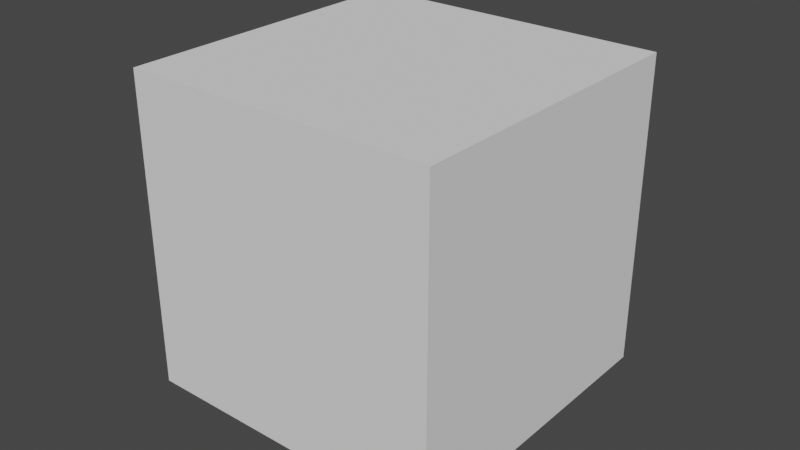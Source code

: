 # Source: cube.blend  (saved by Blender 2.80.75; exported with 4.5.12 LTS)
import bpy
from mathutils import Matrix  # noqa: F401  (used for matrix-valued properties, if any)

bpy.ops.wm.read_factory_settings(use_empty=True)
scene = bpy.context.scene
scene.name = 'Scene'

# ---- collections
col_collection = bpy.data.collections.new('Collection'); scene.collection.children.link(col_collection)

# ---- world
world_world = bpy.data.worlds.new('World'); scene.world = world_world
world_world.use_nodes = True; world_world.node_tree.nodes.clear()
_N = world_world.node_tree.nodes; _L = world_world.node_tree.links
n0 = _N.new('ShaderNodeOutputWorld'); n0.name = 'World Output'; n0.location = (300, 300)
n1 = _N.new('ShaderNodeBackground'); n1.name = 'Background'; n1.location = (10, 300)
n1.inputs[0].default_value = (0.05088, 0.05088, 0.05088, 1.0)
_L.new(n1.outputs[0], n0.inputs[0])
n0.is_active_output = True
world_world.color = (0.05088, 0.05088, 0.05088)
world_world.use_sun_shadow = False
world_world.sun_shadow_jitter_overblur = 0.0

# ---- meshes
me_backbone = bpy.data.meshes.new('Backbone')
me_backbone.from_pydata([(-1.14, 0.7312, -0.9642), (-1.137, 0.6844, -1.046), (-1.091, 0.6376, -1.113), (-1.015, 0.5909, -1.144), (-0.9352, 0.5441, -1.129), (-0.8754, 0.4973, -1.074), (-0.8553, 0.4505, -0.9948), (-0.8811, 0.4038, -0.9174), (-0.9446, 0.357, -0.8662), (-1.026, 0.3102, -0.8575), (-1.099, 0.2634, -0.894), (-1.14, 0.2167, -0.9642), (-1.137, 0.1699, -1.046), (-1.091, 0.1231, -1.113), (-1.015, 0.07635, -1.144), (-0.9351, 0.02958, -1.129), (-0.8754, -0.0172, -1.074), (-0.8553, -0.06397, -0.9947), (-0.8811, -0.1107, -0.9173), (-0.9447, -0.1575, -0.8662), (-1.026, -0.2043, -0.8575), (-1.099, -0.2511, -0.8941), (-1.14, -0.2978, -0.9643), (-1.137, -0.3446, -1.046), (-1.091, -0.3914, -1.113), (-1.015, -0.4382, -1.144), (-0.935, -0.4849, -1.129), (-0.8754, -0.5317, -1.074), (-0.8553, -0.5785, -0.9947), (-0.8812, -0.6253, -0.9173), (-0.9448, -0.672, -0.8661), (-1.026, -0.7188, -0.8575), (-1.099, -0.7656, -0.8941), (-1.14, -0.8123, -0.9644), (-1.14, -0.8495, -0.9061), (-1.14, -0.8867, -0.8478), (-1.14, -0.9239, -0.7895), (-1.139, -0.961, -0.7312), (-1.138, -1.043, -0.6844), (-1.093, -1.111, -0.6376), (-1.019, -1.144, -0.5909), (-0.9381, -1.131, -0.5441), (-0.8771, -1.077, -0.4973), (-0.8552, -0.9981, -0.4505), (-0.8792, -0.9201, -0.4038), (-0.9416, -0.8675, -0.357), (-1.023, -0.857, -0.3102), (-1.096, -0.8919, -0.2634), (-1.139, -0.9611, -0.2167), (-1.138, -1.043, -0.1699), (-1.093, -1.111, -0.1231), (-1.019, -1.144, -0.07635), (-0.938, -1.131, -0.02958), (-0.8771, -1.077, 0.0172), (-0.8552, -0.998, 0.06397), (-0.8793, -0.92, 0.1107), (-0.9417, -0.8674, 0.1575), (-1.023, -0.857, 0.2043), (-1.096, -0.8919, 0.2511), (-1.14, -0.9612, 0.2978), (-1.138, -1.043, 0.3446), (-1.093, -1.111, 0.3914), (-1.019, -1.144, 0.4382), (-0.938, -1.131, 0.4849), (-0.8771, -1.077, 0.5317), (-0.8552, -0.9979, 0.5785), (-0.8793, -0.9199, 0.6253), (-0.9418, -0.8674, 0.672), (-1.023, -0.857, 0.7188), (-1.096, -0.892, 0.7656), (-1.14, -0.9612, 0.8123), (-1.139, -0.9037, 0.8473), (-1.138, -0.8462, 0.8822), (-1.137, -0.7887, 0.9172), (-1.137, -0.7312, 0.9521), (-1.141, -0.6844, 1.034), (-1.1, -0.6376, 1.104), (-1.028, -0.5909, 1.142), (-0.9466, -0.5441, 1.135), (-0.8823, -0.4973, 1.084), (-0.8554, -0.4505, 1.007), (-0.8743, -0.4038, 0.928), (-0.9332, -0.357, 0.8715), (-1.013, -0.3102, 0.8558), (-1.089, -0.2634, 0.8859), (-1.137, -0.2167, 0.9522), (-1.141, -0.1699, 1.034), (-1.1, -0.1231, 1.105), (-1.028, -0.07635, 1.142), (-0.9466, -0.02958, 1.135), (-0.8823, 0.0172, 1.084), (-0.8554, 0.06397, 1.007), (-0.8744, 0.1107, 0.9279), (-0.9333, 0.1575, 0.8715), (-1.013, 0.2043, 0.8558), (-1.089, 0.2511, 0.8859), (-1.137, 0.2978, 0.9523), (-1.141, 0.3446, 1.034), (-1.1, 0.3914, 1.105), (-1.028, 0.4382, 1.142), (-0.9465, 0.4849, 1.135), (-0.8822, 0.5317, 1.084), (-0.8554, 0.5785, 1.007), (-0.8744, 0.6253, 0.9279), (-0.9334, 0.672, 0.8714), (-1.013, 0.7188, 0.8558), (-1.089, 0.7656, 0.886), (-1.137, 0.8123, 0.9524), (-1.135, 0.8431, 0.8971), (-1.133, 0.8739, 0.8418), (-1.131, 0.9047, 0.7865), (-1.13, 0.9355, 0.7312), (-1.144, 1.016, 0.6844), (-1.113, 1.091, 0.6376), (-1.045, 1.138, 0.5909), (-0.9638, 1.14, 0.5441), (-0.8937, 1.098, 0.4973), (-0.8574, 1.025, 0.4505), (-0.8664, 0.9442, 0.4038), (-0.9178, 0.8808, 0.357), (-0.9953, 0.8553, 0.3102), (-1.074, 0.8757, 0.2634), (-1.13, 0.9356, 0.2167), (-1.133, 0.9426, 0.1489), (-1.135, 0.9497, 0.08107), (-1.138, 0.9567, 0.01326), (-1.093, 0.8889, 0.06004), (-1.018, 0.8563, 0.1068), (-0.9375, 0.8694, 0.1536), (-0.8768, 0.9239, 0.2004), (-0.8552, 1.003, 0.2471), (-0.8796, 1.081, 0.2939), (-0.9423, 1.133, 0.3407), (-1.023, 1.143, 0.3875), (-1.097, 1.108, 0.4342), (-1.14, 1.038, 0.481), (-1.138, 0.9566, 0.5278), (-1.093, 0.8888, 0.5745), (-1.018, 0.8563, 0.6213), (-0.9374, 0.8694, 0.6681), (-0.8767, 0.924, 0.7149), (-0.8552, 1.003, 0.7616), (-0.8797, 1.081, 0.8084), (-0.9423, 1.133, 0.8552), (-0.8896, 1.133, 0.8766), (-0.8368, 1.132, 0.8979), (-0.784, 1.132, 0.9193), (-0.7312, 1.132, 0.9406), (-0.6844, 1.143, 1.021), (-0.6376, 1.109, 1.096), (-0.5909, 1.04, 1.139), (-0.5441, 0.9583, 1.139), (-0.4973, 0.89, 1.094), (-0.4505, 0.8565, 1.02), (-0.4038, 0.8687, 0.939), (-0.357, 0.9225, 0.8777), (-0.3102, 1.001, 0.8552), (-0.2634, 1.079, 0.8787), (-0.2167, 1.132, 0.9407), (-0.1489, 1.135, 0.9479), (-0.08107, 1.137, 0.955), (-0.01326, 1.14, 0.9621), (-0.06004, 1.097, 0.8926), (-0.1068, 1.024, 0.8571), (-0.1536, 0.9426, 0.867), (-0.2004, 0.8798, 0.9192), (-0.2471, 0.8552, 0.997), (-0.2939, 0.8766, 1.076), (-0.3407, 0.9371, 1.13), (-0.3875, 1.018, 1.144), (-0.4342, 1.093, 1.111), (-0.481, 1.138, 1.044), (-0.5278, 1.14, 0.9621), (-0.5745, 1.097, 0.8925), (-0.6213, 1.024, 0.8571), (-0.6681, 0.9425, 0.8671), (-0.7149, 0.8798, 0.9192), (-0.7616, 0.8552, 0.9971), (-0.8084, 0.8766, 1.076), (-0.8552, 0.9372, 1.13), (-0.8729, 0.875, 1.129), (-0.8906, 0.8128, 1.128), (-0.9084, 0.7506, 1.126), (-0.9261, 0.6883, 1.125), (-1.005, 0.6416, 1.145), (-1.083, 0.5948, 1.119), (-1.134, 0.548, 1.055), (-1.143, 0.5012, 0.9743), (-1.106, 0.4545, 0.9013), (-1.036, 0.4077, 0.8597), (-0.9542, 0.3609, 0.8626), (-0.8872, 0.3142, 0.9092), (-0.856, 0.2674, 0.9846), (-0.8705, 0.2206, 1.065), (-0.9261, 0.1738, 1.125), (-1.005, 0.1271, 1.145), (-1.083, 0.08028, 1.119), (-1.134, 0.03351, 1.055), (-1.142, -0.01326, 0.9742), (-1.106, -0.06004, 0.9013), (-1.036, -0.1068, 0.8597), (-0.9542, -0.1536, 0.8626), (-0.8872, -0.2004, 0.9092), (-0.856, -0.2471, 0.9846), (-0.8706, -0.2939, 1.065), (-0.9262, -0.3407, 1.125), (-1.005, -0.3875, 1.145), (-1.083, -0.4342, 1.119), (-1.134, -0.481, 1.055), (-1.142, -0.5278, 0.9741), (-1.106, -0.5745, 0.9012), (-1.036, -0.6213, 0.8596), (-0.9541, -0.6681, 0.8627), (-0.8871, -0.7149, 0.9093), (-0.856, -0.7616, 0.9847), (-0.8706, -0.8084, 1.065), (-0.9263, -0.8552, 1.125), (-0.8775, -0.8773, 1.127), (-0.8287, -0.8995, 1.129), (-0.78, -0.9217, 1.131), (-0.7312, -0.9438, 1.133), (-0.6844, -1.025, 1.143), (-0.6376, -1.098, 1.107), (-0.5909, -1.14, 1.037), (-0.5441, -1.138, 0.955), (-0.4973, -1.091, 0.8877), (-0.4505, -1.016, 0.8561), (-0.4038, -0.9359, 0.8702), (-0.357, -0.8759, 0.9254), (-0.3102, -0.8553, 1.004), (-0.2634, -0.8806, 1.082), (-0.2167, -0.9439, 1.133), (-0.1489, -0.9511, 1.136), (-0.08107, -0.9583, 1.138), (-0.01326, -0.9655, 1.141), (-0.06004, -0.8949, 1.1), (-0.1068, -0.8577, 1.027), (-0.1536, -0.8657, 0.9458), (-0.2004, -0.9163, 0.8818), (-0.2471, -0.9935, 0.8553), (-0.2939, -1.073, 0.8748), (-0.3407, -1.129, 0.934), (-0.3875, -1.144, 1.014), (-0.4342, -1.114, 1.09), (-0.481, -1.047, 1.137), (-0.5278, -0.9654, 1.141), (-0.5745, -0.8949, 1.1), (-0.6213, -0.8577, 1.027), (-0.6681, -0.8657, 0.9457), (-0.7149, -0.9164, 0.8818), (-0.7616, -0.9936, 0.8553), (-0.8084, -1.073, 0.8748), (-0.8552, -1.129, 0.9341), (-0.8709, -1.127, 0.8727), (-0.8867, -1.124, 0.8112), (-0.9025, -1.122, 0.7498), (-0.9182, -1.12, 0.6883), (-0.9958, -1.145, 0.6416), (-1.075, -1.124, 0.5948), (-1.13, -1.064, 0.548), (-1.144, -0.9835, 0.5012), (-1.112, -0.9083, 0.4545), (-1.045, -0.8623, 0.4077), (-0.9632, -0.8599, 0.3609), (-0.8933, -0.9021, 0.3142), (-0.8573, -0.9753, 0.2674), (-0.8666, -1.056, 0.2206), (-0.9183, -1.12, 0.1738), (-0.9959, -1.145, 0.1271), (-1.075, -1.124, 0.08028), (-1.13, -1.064, 0.03351), (-1.144, -0.9834, -0.01326), (-1.112, -0.9083, -0.06004), (-1.045, -0.8622, -0.1068), (-0.9631, -0.86, -0.1536), (-0.8932, -0.9021, -0.2004), (-0.8573, -0.9754, -0.2471), (-0.8666, -1.056, -0.2939), (-0.9184, -1.12, -0.3407), (-0.996, -1.145, -0.3875), (-1.075, -1.124, -0.4342), (-1.13, -1.064, -0.481), (-1.144, -0.9834, -0.5278), (-1.112, -0.9082, -0.5745), (-1.045, -0.8622, -0.6213), (-0.963, -0.86, -0.6681), (-0.8932, -0.9022, -0.7149), (-0.8573, -0.9755, -0.7616), (-0.8667, -1.057, -0.8084), (-0.9184, -1.12, -0.8552), (-0.8716, -1.123, -0.8773), (-0.8248, -1.127, -0.8995), (-0.778, -1.13, -0.9217), (-0.7312, -1.133, -0.9438), (-0.6844, -1.143, -1.025), (-0.6376, -1.107, -1.098), (-0.5909, -1.037, -1.14), (-0.5441, -0.955, -1.138), (-0.4973, -0.8877, -1.091), (-0.4505, -0.8561, -1.016), (-0.4038, -0.8702, -0.9359), (-0.357, -0.9254, -0.8759), (-0.3102, -1.004, -0.8553), (-0.2634, -1.082, -0.8806), (-0.2167, -1.133, -0.9439), (-0.1699, -1.143, -1.025), (-0.1231, -1.106, -1.098), (-0.07635, -1.037, -1.14), (-0.02958, -0.955, -1.138), (0.0172, -0.8877, -1.091), (0.06397, -0.8561, -1.016), (0.1107, -0.8702, -0.9358), (0.1575, -0.9255, -0.8758), (0.2043, -1.004, -0.8553), (0.2511, -1.082, -0.8807), (0.2978, -1.134, -0.9439), (0.3446, -1.143, -1.025), (0.3914, -1.106, -1.098), (0.4382, -1.036, -1.14), (0.4849, -0.9549, -1.138), (0.5317, -0.8877, -1.091), (0.5785, -0.8561, -1.016), (0.6253, -0.8702, -0.9358), (0.672, -0.9256, -0.8758), (0.7188, -1.005, -0.8553), (0.7656, -1.082, -0.8807), (0.8123, -1.134, -0.944), (0.8414, -1.132, -0.8908), (0.8705, -1.13, -0.8376), (0.8996, -1.128, -0.7844), (0.9287, -1.126, -0.7312), (1.008, -1.145, -0.6844), (1.085, -1.117, -0.6376), (1.135, -1.053, -0.5909), (1.142, -0.9713, -0.5441), (1.104, -0.8991, -0.4973), (1.033, -0.859, -0.4505), (0.9514, -0.8636, -0.4038), (0.8854, -0.9115, -0.357), (0.8557, -0.9875, -0.3102), (0.8719, -1.068, -0.2634), (0.9287, -1.126, -0.2167), (1.008, -1.145, -0.1699), (1.085, -1.117, -0.1231), (1.135, -1.053, -0.07635), (1.142, -0.9713, -0.02958), (1.104, -0.8991, 0.0172), (1.033, -0.859, 0.06397), (0.9513, -0.8636, 0.1107), (0.8853, -0.9116, 0.1575), (0.8557, -0.9876, 0.2043), (0.8719, -1.068, 0.2511), (0.9288, -1.126, 0.2978), (1.008, -1.145, 0.3446), (1.085, -1.117, 0.3914), (1.135, -1.053, 0.4382), (1.142, -0.9712, 0.4849), (1.104, -0.899, 0.5317), (1.033, -0.8589, 0.5785), (0.9513, -0.8636, 0.6253), (0.8853, -0.9116, 0.672), (0.8557, -0.9877, 0.7188), (0.872, -1.068, 0.7656), (0.9289, -1.126, 0.8123), (0.8687, -1.127, 0.8427), (0.8086, -1.127, 0.8731), (0.7485, -1.128, 0.9035), (0.6883, -1.129, 0.9339), (0.6416, -1.144, 1.014), (0.5948, -1.114, 1.09), (0.548, -1.047, 1.137), (0.5012, -0.9656, 1.141), (0.4545, -0.895, 1.1), (0.4077, -0.8577, 1.027), (0.3609, -0.8657, 0.9459), (0.3142, -0.9163, 0.8818), (0.2674, -0.9935, 0.8553), (0.2206, -1.073, 0.8748), (0.1738, -1.129, 0.934), (0.1271, -1.144, 1.014), (0.05926, -1.143, 1.022), (-0.008547, -1.141, 1.029), (-0.07635, -1.14, 1.037), (-0.02958, -1.138, 0.955), (0.0172, -1.091, 0.8877), (0.06397, -1.016, 0.8561), (0.1107, -0.9358, 0.8702), (0.1575, -0.8758, 0.9255), (0.2043, -0.8553, 1.004), (0.2511, -0.8807, 1.082), (0.2978, -0.944, 1.134), (0.3446, -1.025, 1.143), (0.3914, -1.098, 1.106), (0.4382, -1.14, 1.036), (0.4849, -1.138, 0.9549), (0.5317, -1.091, 0.8876), (0.5785, -1.016, 0.8561), (0.6253, -0.9357, 0.8702), (0.672, -0.8758, 0.9256), (0.7188, -0.8553, 1.005), (0.7656, -0.8807, 1.082), (0.8123, -0.944, 1.134), (0.8505, -0.8908, 1.135), (0.8886, -0.8376, 1.137), (0.9267, -0.7844, 1.139), (0.9649, -0.7312, 1.14), (1.046, -0.6844, 1.137), (1.113, -0.6376, 1.09), (1.144, -0.5909, 1.015), (1.129, -0.5441, 0.9345), (1.073, -0.4973, 0.8751), (0.9941, -0.4505, 0.8553), (0.9168, -0.4038, 0.8815), (0.8659, -0.357, 0.9453), (0.8576, -0.3102, 1.026), (0.8945, -0.2634, 1.099), (0.9649, -0.2167, 1.141), (0.9724, -0.1489, 1.142), (0.9799, -0.08107, 1.143), (0.9874, -0.01326, 1.144), (0.9114, -0.06004, 1.115), (0.8635, -0.1068, 1.048), (0.859, -0.1536, 0.9669), (0.8993, -0.2004, 0.896), (0.9715, -0.2471, 0.858), (1.053, -0.2939, 0.8652), (1.117, -0.3407, 0.9151), (1.145, -0.3875, 0.992), (1.126, -0.4342, 1.071), (1.067, -0.481, 1.128), (0.9873, -0.5278, 1.144), (0.9113, -0.5745, 1.114), (0.8635, -0.6213, 1.048), (0.859, -0.6681, 0.9669), (0.8993, -0.7149, 0.8959), (0.9716, -0.7616, 0.858), (1.053, -0.8084, 0.8652), (1.117, -0.8552, 0.9152), (1.122, -0.8787, 0.8585), (1.127, -0.9023, 0.8018), (1.131, -0.9258, 0.745), (1.136, -0.9493, 0.6883), (1.142, -1.031, 0.6416), (1.102, -1.102, 0.5948), (1.031, -1.141, 0.548), (0.9494, -1.136, 0.5012), (0.8841, -1.087, 0.4545), (0.8556, -1.01, 0.4077), (0.8729, -0.9306, 0.3609), (0.9306, -0.8729, 0.3142), (1.01, -0.8556, 0.2674), (1.087, -0.8841, 0.2206), (1.136, -0.9494, 0.1738), (1.142, -1.031, 0.1271), (1.102, -1.102, 0.08028), (1.031, -1.142, 0.03351), (0.9494, -1.136, -0.01326), (0.884, -1.087, -0.06004), (0.8556, -1.01, -0.1068), (0.8729, -0.9306, -0.1536), (0.9306, -0.8729, -0.2004), (1.01, -0.8556, -0.2471), (1.087, -0.8841, -0.2939), (1.136, -0.9495, -0.3407), (1.141, -1.031, -0.3875), (1.102, -1.102, -0.4342), (1.031, -1.142, -0.481), (0.9493, -1.136, -0.5278), (0.884, -1.087, -0.5745), (0.8555, -1.01, -0.6213), (0.873, -0.9305, -0.6681), (0.9307, -0.8728, -0.7149), (1.01, -0.8556, -0.7616), (1.087, -0.8842, -0.8084), (1.136, -0.9495, -0.8552), (1.135, -0.8949, -0.8769), (1.134, -0.8404, -0.8985), (1.133, -0.7858, -0.9202), (1.133, -0.7312, -0.9419), (1.143, -0.6844, -1.023), (1.108, -0.6376, -1.097), (1.039, -0.5909, -1.14), (0.9571, -0.5441, -1.138), (0.8891, -0.4973, -1.093), (0.8564, -0.4505, -1.018), (0.8692, -0.4038, -0.9378), (0.9236, -0.357, -0.877), (1.002, -0.3102, -0.8552), (1.08, -0.2634, -0.8794), (1.133, -0.2167, -0.9419), (1.143, -0.1699, -1.023), (1.108, -0.1231, -1.097), (1.039, -0.07635, -1.14), (0.957, -0.02958, -1.138), (0.889, 0.0172, -1.093), (0.8563, 0.06397, -1.018), (0.8693, 0.1107, -0.9377), (0.9237, 0.1575, -0.8769), (1.002, 0.2043, -0.8552), (1.08, 0.2511, -0.8795), (1.133, 0.2978, -0.942), (1.143, 0.3446, -1.023), (1.108, 0.3914, -1.097), (1.038, 0.4382, -1.14), (0.9569, 0.4849, -1.138), (0.889, 0.5317, -1.093), (0.8563, 0.5785, -1.018), (0.8693, 0.6253, -0.9376), (0.9238, 0.672, -0.8769), (1.002, 0.7188, -0.8552), (1.08, 0.7656, -0.8795), (1.133, 0.8123, -0.9421), (1.129, 0.8386, -0.8894), (1.126, 0.8649, -0.8366), (1.122, 0.8912, -0.7839), (1.119, 0.9174, -0.7312), (1.145, 0.9949, -0.6844), (1.125, 1.074, -0.6376), (1.065, 1.13, -0.5909), (0.9845, 1.144, -0.5441), (0.9091, 1.113, -0.4973), (0.8626, 1.046, -0.4505), (0.8597, 0.9641, -0.4038), (0.9014, 0.8939, -0.357), (0.9744, 0.8575, -0.3102), (1.056, 0.8662, -0.2634), (1.119, 0.9175, -0.2167), (1.145, 0.995, -0.1699), (1.124, 1.074, -0.1231), (1.065, 1.13, -0.07635), (0.9844, 1.144, -0.02958), (0.909, 1.113, 0.0172), (0.8625, 1.046, 0.06397), (0.8597, 0.964, 0.1107), (0.9014, 0.8939, 0.1575), (0.9745, 0.8575, 0.2043), (1.056, 0.8663, 0.2511), (1.119, 0.9176, 0.2978), (1.145, 0.995, 0.3446), (1.124, 1.074, 0.3914), (1.065, 1.13, 0.4382), (0.9843, 1.144, 0.4849), (0.909, 1.113, 0.5317), (0.8625, 1.046, 0.5785), (0.8597, 0.964, 0.6253), (0.9015, 0.8938, 0.672), (0.9745, 0.8574, 0.7188), (1.056, 0.8663, 0.7656), (1.119, 0.9176, 0.8123), (1.119, 0.8603, 0.838), (1.118, 0.803, 0.8637), (1.118, 0.7457, 0.8893), (1.117, 0.6883, 0.915), (1.145, 0.6416, 0.9919), (1.126, 0.5948, 1.071), (1.067, 0.548, 1.128), (0.9874, 0.5012, 1.144), (0.9114, 0.4545, 1.115), (0.8635, 0.4077, 1.049), (0.859, 0.3609, 0.967), (0.8992, 0.3142, 0.896), (0.9714, 0.2674, 0.858), (1.053, 0.2206, 0.8651), (1.117, 0.1738, 0.915), (1.145, 0.1271, 0.9919), (1.144, 0.05926, 0.9995), (1.144, -0.008547, 1.007), (1.144, -0.07635, 1.015), (1.129, -0.02958, 0.9345), (1.073, 0.0172, 0.875), (0.994, 0.06397, 0.8553), (0.9167, 0.1107, 0.8815), (0.8659, 0.1575, 0.9453), (0.8576, 0.2043, 1.027), (0.8946, 0.2511, 1.099), (0.965, 0.2978, 1.141), (1.047, 0.3446, 1.137), (1.113, 0.3914, 1.09), (1.144, 0.4382, 1.015), (1.129, 0.4849, 0.9344), (1.073, 0.5317, 0.875), (0.9939, 0.5785, 0.8553), (0.9167, 0.6253, 0.8816), (0.8659, 0.672, 0.9454), (0.8577, 0.7188, 1.027), (0.8946, 0.7656, 1.099), (0.9651, 0.8123, 1.141), (0.9097, 0.8373, 1.139), (0.8544, 0.8622, 1.136), (0.799, 0.8871, 1.134), (0.7437, 0.9121, 1.132), (0.6883, 0.937, 1.13), (0.6416, 1.017, 1.144), (0.5948, 1.092, 1.111), (0.548, 1.138, 1.044), (0.5012, 1.14, 0.9622), (0.4545, 1.097, 0.8926), (0.4077, 1.024, 0.8571), (0.3609, 0.9427, 0.867), (0.3142, 0.8799, 0.9191), (0.2674, 0.8552, 0.9969), (0.2206, 0.8765, 1.076), (0.1738, 0.9371, 1.13), (0.1271, 1.018, 1.144), (0.05926, 1.025, 1.142), (-0.008547, 1.032, 1.141), (-0.07635, 1.04, 1.139), (-0.02958, 0.9583, 1.139), (0.0172, 0.8899, 1.094), (0.06397, 0.8565, 1.02), (0.1107, 0.8687, 0.9389), (0.1575, 0.9226, 0.8776), (0.2043, 1.001, 0.8552), (0.2511, 1.079, 0.8787), (0.2978, 1.132, 0.9408), (0.3446, 1.143, 1.022), (0.3914, 1.109, 1.096), (0.4382, 1.04, 1.139), (0.4849, 0.9582, 1.139), (0.5317, 0.8899, 1.094), (0.5785, 0.8565, 1.02), (0.6253, 0.8687, 0.9389), (0.672, 0.9226, 0.8776), (0.7188, 1.001, 0.8552), (0.7656, 1.079, 0.8788), (0.8123, 1.132, 0.9409), (0.8423, 1.134, 0.8904), (0.8722, 1.135, 0.8398), (0.9021, 1.137, 0.7893), (0.932, 1.138, 0.7388), (0.962, 1.14, 0.6883), (1.044, 1.138, 0.6416), (1.111, 1.093, 0.5948), (1.144, 1.018, 0.548), (1.131, 0.9372, 0.5012), (1.076, 0.8766, 0.4545), (0.9971, 0.8552, 0.4077), (0.9193, 0.8798, 0.3609), (0.8671, 0.9425, 0.3142), (0.8571, 1.023, 0.2674), (0.8925, 1.097, 0.2206), (0.962, 1.14, 0.1738), (1.044, 1.138, 0.1271), (1.111, 1.093, 0.08028), (1.144, 1.018, 0.03351), (1.13, 0.9372, -0.01326), (1.076, 0.8766, -0.06004), (0.997, 0.8552, -0.1068), (0.9192, 0.8798, -0.1536), (0.8671, 0.9426, -0.2004), (0.8571, 1.024, -0.2471), (0.8925, 1.097, -0.2939), (0.9621, 1.14, -0.3407), (1.044, 1.138, -0.3875), (1.111, 1.093, -0.4342), (1.144, 1.018, -0.481), (1.13, 0.9371, -0.5278), (1.076, 0.8766, -0.5745), (0.9969, 0.8552, -0.6213), (0.9192, 0.8799, -0.6681), (0.867, 0.9426, -0.7149), (0.8571, 1.024, -0.7616), (0.8926, 1.097, -0.8084), (0.9622, 1.14, -0.8552), (0.9044, 1.135, -0.8713), (0.8467, 1.13, -0.8874), (0.7889, 1.125, -0.9035), (0.7312, 1.12, -0.9197), (0.6844, 1.145, -0.9976), (0.6376, 1.123, -1.076), (0.5909, 1.062, -1.131), (0.5441, 0.9818, -1.144), (0.4973, 0.907, -1.111), (0.4505, 0.8617, -1.043), (0.4038, 0.8604, -0.9615), (0.357, 0.9034, -0.8921), (0.3102, 0.977, -0.857), (0.2634, 1.058, -0.8673), (0.2167, 1.121, -0.9197), (0.1489, 1.124, -0.9264), (0.08107, 1.128, -0.933), (0.01326, 1.132, -0.9396), (0.06004, 1.078, -0.878), (0.1068, 0.9997, -0.8552), (0.1536, 0.9215, -0.8783), (0.2004, 0.8682, -0.9401), (0.2471, 0.8567, -1.021), (0.2939, 0.8908, -1.095), (0.3407, 0.9595, -1.139), (0.3875, 1.041, -1.139), (0.4342, 1.11, -1.095), (0.481, 1.143, -1.02), (0.5278, 1.132, -0.9395), (0.5745, 1.078, -0.878), (0.6213, 0.9996, -0.8552), (0.6681, 0.9214, -0.8784), (0.7149, 0.8681, -0.9402), (0.7616, 0.8567, -1.021), (0.8084, 0.8908, -1.095), (0.8552, 0.9596, -1.139), (0.8753, 0.8918, -1.137), (0.8955, 0.824, -1.134), (0.9156, 0.7561, -1.132), (0.9358, 0.6883, -1.13), (1.016, 0.6416, -1.144), (1.091, 0.5948, -1.112), (1.138, 0.548, -1.045), (1.14, 0.5012, -0.9635), (1.098, 0.4545, -0.8935), (1.025, 0.4077, -0.8574), (0.9439, 0.3609, -0.8665), (0.8806, 0.3142, -0.918), (0.8553, 0.2674, -0.9956), (0.8758, 0.2206, -1.075), (0.9359, 0.1738, -1.13), (1.016, 0.1271, -1.144), (1.091, 0.08028, -1.112), (1.138, 0.03351, -1.045), (1.14, -0.01326, -0.9634), (1.098, -0.06004, -0.8935), (1.025, -0.1068, -0.8573), (0.9438, -0.1536, -0.8665), (0.8806, -0.2004, -0.9181), (0.8553, -0.2471, -0.9956), (0.8759, -0.2939, -1.075), (0.9359, -0.3407, -1.13), (1.016, -0.3875, -1.144), (1.092, -0.4342, -1.112), (1.138, -0.481, -1.045), (1.14, -0.5278, -0.9634), (1.098, -0.5745, -0.8934), (1.025, -0.6213, -0.8573), (0.9438, -0.6681, -0.8665), (0.8805, -0.7149, -0.9181), (0.8552, -0.7616, -0.9957), (0.8759, -0.8084, -1.075), (0.936, -0.8552, -1.13), (0.8741, -0.8749, -1.13), (0.8122, -0.8945, -1.129), (0.7503, -0.9142, -1.129), (0.6883, -0.9339, -1.129), (0.6416, -1.014, -1.144), (0.5948, -1.09, -1.114), (0.548, -1.137, -1.047), (0.5012, -1.141, -0.9655), (0.4545, -1.1, -0.895), (0.4077, -1.027, -0.8577), (0.3609, -0.9459, -0.8657), (0.3142, -0.8818, -0.9163), (0.2674, -0.8553, -0.9935), (0.2206, -0.8748, -1.073), (0.1738, -0.934, -1.129), (0.1271, -1.014, -1.144), (0.08028, -1.09, -1.114), (0.03351, -1.137, -1.047), (-0.01326, -1.141, -0.9655), (-0.06004, -1.1, -0.8949), (-0.1068, -1.027, -0.8577), (-0.1536, -0.9458, -0.8657), (-0.2004, -0.8818, -0.9163), (-0.2471, -0.8553, -0.9935), (-0.2939, -0.8748, -1.073), (-0.3407, -0.934, -1.129), (-0.3875, -1.014, -1.144), (-0.4342, -1.09, -1.114), (-0.481, -1.137, -1.047), (-0.5278, -1.141, -0.9654), (-0.5745, -1.1, -0.8949), (-0.6213, -1.027, -0.8577), (-0.6681, -0.9457, -0.8657), (-0.7149, -0.8817, -0.9164), (-0.7616, -0.8553, -0.9936), (-0.8084, -0.8748, -1.073), (-0.8552, -0.9341, -1.129), (-0.8703, -0.8727, -1.126), (-0.8854, -0.8112, -1.123), (-0.9005, -0.7498, -1.12), (-0.9156, -0.6883, -1.118), (-0.9926, -0.6416, -1.145), (-1.072, -0.5948, -1.126), (-1.128, -0.548, -1.067), (-1.144, -0.5012, -0.9867), (-1.114, -0.4545, -0.9109), (-1.048, -0.4077, -0.8633), (-0.9663, -0.3609, -0.8592), (-0.8955, -0.3142, -0.8997), (-0.8579, -0.2674, -0.9721), (-0.8654, -0.2206, -1.053), (-0.9156, -0.1738, -1.118), (-0.9927, -0.1271, -1.145), (-1.072, -0.08028, -1.126), (-1.129, -0.03351, -1.067), (-1.144, 0.01326, -0.9867), (-1.114, 0.06004, -0.9108), (-1.048, 0.1068, -0.8633), (-0.9663, 0.1536, -0.8592), (-0.8955, 0.2004, -0.8998), (-0.8579, 0.2471, -0.9722), (-0.8654, 0.2939, -1.053), (-0.9157, 0.3407, -1.118), (-0.9927, 0.3875, -1.145), (-1.072, 0.4342, -1.126), (-1.129, 0.481, -1.067), (-1.144, 0.5278, -0.9866), (-1.114, 0.5745, -0.9108), (-1.048, 0.6213, -0.8633), (-0.9662, 0.6681, -0.8592), (-0.8954, 0.7149, -0.8998), (-0.8579, 0.7616, -0.9723), (-0.8654, 0.8084, -1.054), (-0.9158, 0.8552, -1.118), (-0.8589, 0.8812, -1.123), (-0.802, 0.9073, -1.128), (-0.7452, 0.9333, -1.134), (-0.6883, 0.9594, -1.139), (-0.6416, 1.041, -1.139), (-0.5948, 1.11, -1.095), (-0.548, 1.143, -1.02), (-0.5012, 1.132, -0.9397), (-0.4545, 1.078, -0.8781), (-0.4077, 0.9998, -0.8552), (-0.3609, 0.9215, -0.8783), (-0.3142, 0.8682, -0.94), (-0.2674, 0.8567, -1.021), (-0.2206, 0.8907, -1.095), (-0.1738, 0.9594, -1.139), (-0.1271, 1.041, -1.139), (-0.05926, 1.048, -1.136), (0.008547, 1.055, -1.133), (0.07635, 1.062, -1.131), (0.02958, 0.9817, -1.144), (-0.0172, 0.9069, -1.111), (-0.06397, 0.8617, -1.043), (-0.1107, 0.8604, -0.9614), (-0.1575, 0.9034, -0.8921), (-0.2043, 0.9771, -0.857), (-0.2511, 1.058, -0.8673), (-0.2978, 1.121, -0.9198), (-0.3446, 1.145, -0.9977), (-0.3914, 1.123, -1.076), (-0.4382, 1.062, -1.131), (-0.4849, 0.9816, -1.144), (-0.5317, 0.9069, -1.111), (-0.5785, 0.8617, -1.043), (-0.6253, 0.8604, -0.9613), (-0.672, 0.9035, -0.892), (-0.7188, 0.9772, -0.857), (-0.7656, 1.058, -0.8674), (-0.8123, 1.121, -0.9199), (-0.8448, 1.124, -0.862), (-0.8772, 1.127, -0.8041), (-0.9097, 1.13, -0.7462), (-0.9421, 1.133, -0.6883), (-1.023, 1.143, -0.6416), (-1.097, 1.108, -0.5948), (-1.14, 1.038, -0.548), (-1.138, 0.9568, -0.5012), (-1.093, 0.8889, -0.4545), (-1.018, 0.8563, -0.4077), (-0.9375, 0.8694, -0.3609), (-0.8768, 0.9239, -0.3142), (-0.8552, 1.003, -0.2674), (-0.8796, 1.08, -0.2206), (-0.9422, 1.133, -0.1738), (-1.023, 1.143, -0.1271), (-1.031, 1.141, -0.05926), (-1.038, 1.139, 0.008547), (-1.045, 1.138, 0.07635), (-0.9637, 1.14, 0.02958), (-0.8937, 1.098, -0.0172), (-0.8574, 1.025, -0.06397), (-0.8664, 0.9441, -0.1107), (-0.9178, 0.8808, -0.1575), (-0.9954, 0.8553, -0.2043), (-1.074, 0.8757, -0.2511), (-1.13, 0.9357, -0.2978), (-1.144, 1.016, -0.3446), (-1.112, 1.091, -0.3914), (-1.045, 1.138, -0.4382), (-0.9636, 1.14, -0.4849), (-0.8936, 1.098, -0.5317), (-0.8574, 1.025, -0.5785), (-0.8664, 0.944, -0.6253), (-0.9179, 0.8807, -0.672), (-0.9954, 0.8553, -0.7188), (-1.074, 0.8758, -0.7656), (-1.13, 0.9357, -0.8123)], [(0, 1), (1, 2), (2, 3), (3, 4), (4, 5), (5, 6), (6, 7), (7, 8), (8, 9), (9, 10), (10, 11), (11, 12), (12, 13), (13, 14), (14, 15), (15, 16), (16, 17), (17, 18), (18, 19), (19, 20), (20, 21), (21, 22), (22, 23), (23, 24), (24, 25), (25, 26), (26, 27), (27, 28), (28, 29), (29, 30), (30, 31), (31, 32), (32, 33), (33, 34), (34, 35), (35, 36), (36, 37), (37, 38), (38, 39), (39, 40), (40, 41), (41, 42), (42, 43), (43, 44), (44, 45), (45, 46), (46, 47), (47, 48), (48, 49), (49, 50), (50, 51), (51, 52), (52, 53), (53, 54), (54, 55), (55, 56), (56, 57), (57, 58), (58, 59), (59, 60), (60, 61), (61, 62), (62, 63), (63, 64), (64, 65), (65, 66), (66, 67), (67, 68), (68, 69), (69, 70), (70, 71), (71, 72), (72, 73), (73, 74), (74, 75), (75, 76), (76, 77), (77, 78), (78, 79), (79, 80), (80, 81), (81, 82), (82, 83), (83, 84), (84, 85), (85, 86), (86, 87), (87, 88), (88, 89), (89, 90), (90, 91), (91, 92), (92, 93), (93, 94), (94, 95), (95, 96), (96, 97), (97, 98), (98, 99), (99, 100), (100, 101), (101, 102), (102, 103), (103, 104), (104, 105), (105, 106), (106, 107), (107, 108), (108, 109), (109, 110), (110, 111), (111, 112), (112, 113), (113, 114), (114, 115), (115, 116), (116, 117), (117, 118), (118, 119), (119, 120), (120, 121), (121, 122), (122, 123), (123, 124), (124, 125), (125, 126), (126, 127), (127, 128), (128, 129), (129, 130), (130, 131), (131, 132), (132, 133), (133, 134), (134, 135), (135, 136), (136, 137), (137, 138), (138, 139), (139, 140), (140, 141), (141, 142), (142, 143), (143, 144), (144, 145), (145, 146), (146, 147), (147, 148), (148, 149), (149, 150), (150, 151), (151, 152), (152, 153), (153, 154), (154, 155), (155, 156), (156, 157), (157, 158), (158, 159), (159, 160), (160, 161), (161, 162), (162, 163), (163, 164), (164, 165), (165, 166), (166, 167), (167, 168), (168, 169), (169, 170), (170, 171), (171, 172), (172, 173), (173, 174), (174, 175), (175, 176), (176, 177), (177, 178), (178, 179), (179, 180), (180, 181), (181, 182), (182, 183), (183, 184), (184, 185), (185, 186), (186, 187), (187, 188), (188, 189), (189, 190), (190, 191), (191, 192), (192, 193), (193, 194), (194, 195), (195, 196), (196, 197), (197, 198), (198, 199), (199, 200), (200, 201), (201, 202), (202, 203), (203, 204), (204, 205), (205, 206), (206, 207), (207, 208), (208, 209), (209, 210), (210, 211), (211, 212), (212, 213), (213, 214), (214, 215), (215, 216), (216, 217), (217, 218), (218, 219), (219, 220), (220, 221), (221, 222), (222, 223), (223, 224), (224, 225), (225, 226), (226, 227), (227, 228), (228, 229), (229, 230), (230, 231), (231, 232), (232, 233), (233, 234), (234, 235), (235, 236), (236, 237), (237, 238), (238, 239), (239, 240), (240, 241), (241, 242), (242, 243), (243, 244), (244, 245), (245, 246), (246, 247), (247, 248), (248, 249), (249, 250), (250, 251), (251, 252), (252, 253), (253, 254), (254, 255), (255, 256), (256, 257), (257, 258), (258, 259), (259, 260), (260, 261), (261, 262), (262, 263), (263, 264), (264, 265), (265, 266), (266, 267), (267, 268), (268, 269), (269, 270), (270, 271), (271, 272), (272, 273), (273, 274), (274, 275), (275, 276), (276, 277), (277, 278), (278, 279), (279, 280), (280, 281), (281, 282), (282, 283), (283, 284), (284, 285), (285, 286), (286, 287), (287, 288), (288, 289), (289, 290), (290, 291), (291, 292), (292, 293), (293, 294), (294, 295), (295, 296), (296, 297), (297, 298), (298, 299), (299, 300), (300, 301), (301, 302), (302, 303), (303, 304), (304, 305), (305, 306), (306, 307), (307, 308), (308, 309), (309, 310), (310, 311), (311, 312), (312, 313), (313, 314), (314, 315), (315, 316), (316, 317), (317, 318), (318, 319), (319, 320), (320, 321), (321, 322), (322, 323), (323, 324), (324, 325), (325, 326), (326, 327), (327, 328), (328, 329), (329, 330), (330, 331), (331, 332), (332, 333), (333, 334), (334, 335), (335, 336), (336, 337), (337, 338), (338, 339), (339, 340), (340, 341), (341, 342), (342, 343), (343, 344), (344, 345), (345, 346), (346, 347), (347, 348), (348, 349), (349, 350), (350, 351), (351, 352), (352, 353), (353, 354), (354, 355), (355, 356), (356, 357), (357, 358), (358, 359), (359, 360), (360, 361), (361, 362), (362, 363), (363, 364), (364, 365), (365, 366), (366, 367), (367, 368), (368, 369), (369, 370), (370, 371), (371, 372), (372, 373), (373, 374), (374, 375), (375, 376), (376, 377), (377, 378), (378, 379), (379, 380), (380, 381), (381, 382), (382, 383), (383, 384), (384, 385), (385, 386), (386, 387), (387, 388), (388, 389), (389, 390), (390, 391), (391, 392), (392, 393), (393, 394), (394, 395), (395, 396), (396, 397), (397, 398), (398, 399), (399, 400), (400, 401), (401, 402), (402, 403), (403, 404), (404, 405), (405, 406), (406, 407), (407, 408), (408, 409), (409, 410), (410, 411), (411, 412), (412, 413), (413, 414), (414, 415), (415, 416), (416, 417), (417, 418), (418, 419), (419, 420), (420, 421), (421, 422), (422, 423), (423, 424), (424, 425), (425, 426), (426, 427), (427, 428), (428, 429), (429, 430), (430, 431), (431, 432), (432, 433), (433, 434), (434, 435), (435, 436), (436, 437), (437, 438), (438, 439), (439, 440), (440, 441), (441, 442), (442, 443), (443, 444), (444, 445), (445, 446), (446, 447), (447, 448), (448, 449), (449, 450), (450, 451), (451, 452), (452, 453), (453, 454), (454, 455), (455, 456), (456, 457), (457, 458), (458, 459), (459, 460), (460, 461), (461, 462), (462, 463), (463, 464), (464, 465), (465, 466), (466, 467), (467, 468), (468, 469), (469, 470), (470, 471), (471, 472), (472, 473), (473, 474), (474, 475), (475, 476), (476, 477), (477, 478), (478, 479), (479, 480), (480, 481), (481, 482), (482, 483), (483, 484), (484, 485), (485, 486), (486, 487), (487, 488), (488, 489), (489, 490), (490, 491), (491, 492), (492, 493), (493, 494), (494, 495), (495, 496), (496, 497), (497, 498), (498, 499), (499, 500), (500, 501), (501, 502), (502, 503), (503, 504), (504, 505), (505, 506), (506, 507), (507, 508), (508, 509), (509, 510), (510, 511), (511, 512), (512, 513), (513, 514), (514, 515), (515, 516), (516, 517), (517, 518), (518, 519), (519, 520), (520, 521), (521, 522), (522, 523), (523, 524), (524, 525), (525, 526), (526, 527), (527, 528), (528, 529), (529, 530), (530, 531), (531, 532), (532, 533), (533, 534), (534, 535), (535, 536), (536, 537), (537, 538), (538, 539), (539, 540), (540, 541), (541, 542), (542, 543), (543, 544), (544, 545), (545, 546), (546, 547), (547, 548), (548, 549), (549, 550), (550, 551), (551, 552), (552, 553), (553, 554), (554, 555), (555, 556), (556, 557), (557, 558), (558, 559), (559, 560), (560, 561), (561, 562), (562, 563), (563, 564), (564, 565), (565, 566), (566, 567), (567, 568), (568, 569), (569, 570), (570, 571), (571, 572), (572, 573), (573, 574), (574, 575), (575, 576), (576, 577), (577, 578), (578, 579), (579, 580), (580, 581), (581, 582), (582, 583), (583, 584), (584, 585), (585, 586), (586, 587), (587, 588), (588, 589), (589, 590), (590, 591), (591, 592), (592, 593), (593, 594), (594, 595), (595, 596), (596, 597), (597, 598), (598, 599), (599, 600), (600, 601), (601, 602), (602, 603), (603, 604), (604, 605), (605, 606), (606, 607), (607, 608), (608, 609), (609, 610), (610, 611), (611, 612), (612, 613), (613, 614), (614, 615), (615, 616), (616, 617), (617, 618), (618, 619), (619, 620), (620, 621), (621, 622), (622, 623), (623, 624), (624, 625), (625, 626), (626, 627), (627, 628), (628, 629), (629, 630), (630, 631), (631, 632), (632, 633), (633, 634), (634, 635), (635, 636), (636, 637), (637, 638), (638, 639), (639, 640), (640, 641), (641, 642), (642, 643), (643, 644), (644, 645), (645, 646), (646, 647), (647, 648), (648, 649), (649, 650), (650, 651), (651, 652), (652, 653), (653, 654), (654, 655), (655, 656), (656, 657), (657, 658), (658, 659), (659, 660), (660, 661), (661, 662), (662, 663), (663, 664), (664, 665), (665, 666), (666, 667), (667, 668), (668, 669), (669, 670), (670, 671), (671, 672), (672, 673), (673, 674), (674, 675), (675, 676), (676, 677), (677, 678), (678, 679), (679, 680), (680, 681), (681, 682), (682, 683), (683, 684), (684, 685), (685, 686), (686, 687), (687, 688), (688, 689), (689, 690), (690, 691), (691, 692), (692, 693), (693, 694), (694, 695), (695, 696), (696, 697), (697, 698), (698, 699), (699, 700), (700, 701), (701, 702), (702, 703), (703, 704), (704, 705), (705, 706), (706, 707), (707, 708), (708, 709), (709, 710), (710, 711), (711, 712), (712, 713), (713, 714), (714, 715), (715, 716), (716, 717), (717, 718), (718, 719), (719, 720), (720, 721), (721, 722), (722, 723), (723, 724), (724, 725), (725, 726), (726, 727), (727, 728), (728, 729), (729, 730), (730, 731), (731, 732), (732, 733), (733, 734), (734, 735), (735, 736), (736, 737), (737, 738), (738, 739), (739, 740), (740, 741), (741, 742), (742, 743), (743, 744), (744, 745), (745, 746), (746, 747), (747, 748), (748, 749), (749, 750), (750, 751), (751, 752), (752, 753), (753, 754), (754, 755), (755, 756), (756, 757), (757, 758), (758, 759), (759, 760), (760, 761), (761, 762), (762, 763), (763, 764), (764, 765), (765, 766), (766, 767), (767, 768), (768, 769), (769, 770), (770, 771), (771, 772), (772, 773), (773, 774), (774, 775), (775, 776), (776, 777), (777, 778), (778, 779), (779, 780), (780, 781), (781, 782), (782, 783), (783, 784), (784, 785), (785, 786), (786, 787), (787, 788), (788, 789), (789, 790), (790, 791), (791, 792), (792, 793), (793, 794), (794, 795), (795, 796), (796, 797), (797, 798), (798, 799), (799, 800), (800, 801), (801, 802), (802, 803), (803, 804), (804, 805), (805, 806), (806, 807), (807, 808), (808, 809), (809, 810), (810, 811), (811, 812), (812, 813), (813, 814), (814, 815), (815, 816), (816, 817), (817, 818), (818, 819), (819, 820), (820, 821), (821, 822), (822, 823), (823, 824), (824, 825), (825, 826), (826, 827), (827, 828), (828, 829), (829, 830), (830, 831), (831, 832), (832, 833), (833, 834), (834, 835), (835, 836), (836, 837), (837, 838), (838, 839), (839, 840), (840, 841), (841, 842), (842, 843), (843, 844), (844, 845), (845, 846), (846, 847), (847, 848), (848, 849), (849, 850), (850, 851), (851, 852), (852, 853), (853, 854), (854, 855), (855, 856), (856, 857), (857, 858), (858, 859), (859, 860), (860, 861), (861, 862), (862, 863), (863, 864), (864, 865), (865, 866), (866, 867), (867, 868), (868, 869), (869, 870), (870, 871), (871, 872), (872, 873), (873, 874), (874, 875), (875, 876), (876, 877), (877, 878), (878, 879), (879, 880), (880, 881), (881, 882), (882, 883), (883, 884), (884, 885), (885, 886), (132, 122), (133, 121), (134, 120), (135, 119), (136, 118), (137, 117), (138, 116), (139, 115), (140, 114), (141, 113), (142, 112), (143, 111), (168, 158), (169, 157), (170, 156), (171, 155), (172, 154), (173, 153), (174, 152), (175, 151), (176, 150), (177, 149), (178, 148), (179, 147), (183, 107), (184, 106), (185, 105), (186, 104), (187, 103), (188, 102), (189, 101), (190, 100), (191, 99), (192, 98), (193, 97), (194, 96), (195, 95), (196, 94), (197, 93), (198, 92), (199, 91), (200, 90), (201, 89), (202, 88), (203, 87), (204, 86), (205, 85), (206, 84), (207, 83), (208, 82), (209, 81), (210, 80), (211, 79), (212, 78), (213, 77), (214, 76), (215, 75), (216, 74), (241, 231), (242, 230), (243, 229), (244, 228), (245, 227), (246, 226), (247, 225), (248, 224), (249, 223), (250, 222), (251, 221), (252, 220), (256, 70), (257, 69), (258, 68), (259, 67), (260, 66), (261, 65), (262, 64), (263, 63), (264, 62), (265, 61), (266, 60), (267, 59), (268, 58), (269, 57), (270, 56), (271, 55), (272, 54), (273, 53), (274, 52), (275, 51), (276, 50), (277, 49), (278, 48), (279, 47), (280, 46), (281, 45), (282, 44), (283, 43), (284, 42), (285, 41), (286, 40), (287, 39), (288, 38), (289, 37), (389, 379), (390, 378), (391, 377), (392, 376), (393, 375), (394, 374), (395, 373), (396, 372), (397, 371), (398, 370), (399, 369), (400, 368), (401, 367), (426, 416), (427, 415), (428, 414), (429, 413), (430, 412), (431, 411), (432, 410), (433, 409), (434, 408), (435, 407), (436, 406), (437, 405), (441, 363), (442, 362), (443, 361), (444, 360), (445, 359), (446, 358), (447, 357), (448, 356), (449, 355), (450, 354), (451, 353), (452, 352), (453, 351), (454, 350), (455, 349), (456, 348), (457, 347), (458, 346), (459, 345), (460, 344), (461, 343), (462, 342), (463, 341), (464, 340), (465, 339), (466, 338), (467, 337), (468, 336), (469, 335), (470, 334), (471, 333), (472, 332), (473, 331), (474, 330), (574, 564), (575, 563), (576, 562), (577, 561), (578, 560), (579, 559), (580, 558), (581, 557), (582, 556), (583, 555), (584, 554), (585, 553), (586, 552), (613, 603), (614, 602), (615, 601), (616, 600), (617, 599), (618, 598), (619, 597), (620, 596), (621, 595), (622, 594), (623, 593), (624, 592), (625, 591), (630, 548), (631, 547), (632, 546), (633, 545), (634, 544), (635, 543), (636, 542), (637, 541), (638, 540), (639, 539), (640, 538), (641, 537), (642, 536), (643, 535), (644, 534), (645, 533), (646, 532), (647, 531), (648, 530), (649, 529), (650, 528), (651, 527), (652, 526), (653, 525), (654, 524), (655, 523), (656, 522), (657, 521), (658, 520), (659, 519), (660, 518), (661, 517), (662, 516), (663, 515), (688, 678), (689, 677), (690, 676), (691, 675), (692, 674), (693, 673), (694, 672), (695, 671), (696, 670), (697, 669), (698, 668), (699, 667), (703, 511), (704, 510), (705, 509), (706, 508), (707, 507), (708, 506), (709, 505), (710, 504), (711, 503), (712, 502), (713, 501), (714, 500), (715, 499), (716, 498), (717, 497), (718, 496), (719, 495), (720, 494), (721, 493), (722, 492), (723, 491), (724, 490), (725, 489), (726, 488), (727, 487), (728, 486), (729, 485), (730, 484), (731, 483), (732, 482), (733, 481), (734, 480), (735, 479), (736, 478), (740, 326), (741, 325), (742, 324), (743, 323), (744, 322), (745, 321), (746, 320), (747, 319), (748, 318), (749, 317), (750, 316), (751, 315), (752, 314), (753, 313), (754, 312), (755, 311), (756, 310), (757, 309), (758, 308), (759, 307), (760, 306), (761, 305), (762, 304), (763, 303), (764, 302), (765, 301), (766, 300), (767, 299), (768, 298), (769, 297), (770, 296), (771, 295), (772, 294), (773, 293), (777, 33), (778, 32), (779, 31), (780, 30), (781, 29), (782, 28), (783, 27), (784, 26), (785, 25), (786, 24), (787, 23), (788, 22), (789, 21), (790, 20), (791, 19), (792, 18), (793, 17), (794, 16), (795, 15), (796, 14), (797, 13), (798, 12), (799, 11), (800, 10), (801, 9), (802, 8), (803, 7), (804, 6), (805, 5), (806, 4), (807, 3), (808, 2), (809, 1), (810, 0), (836, 826), (837, 825), (838, 824), (839, 823), (840, 822), (841, 821), (842, 820), (843, 819), (844, 818), (845, 817), (846, 816), (847, 815), (848, 814), (874, 864), (875, 863), (876, 862), (877, 861), (878, 860), (879, 859), (880, 858), (881, 857), (882, 856), (883, 855), (884, 854), (885, 853), (886, 852), (382, 239), (383, 238), (384, 237), (385, 236), (386, 235), (387, 234), (567, 424), (568, 423), (569, 422), (570, 421), (571, 420), (572, 419), (606, 166), (607, 165), (608, 164), (609, 163), (610, 162), (611, 161), (829, 686), (830, 685), (831, 684), (832, 683), (833, 682), (834, 681), (867, 130), (868, 129), (869, 128), (870, 127), (871, 126), (872, 125)], [])
_k = set([(125, 872), (126, 871), (127, 870), (128, 869), (129, 868), (130, 867), (161, 611), (162, 610), (163, 609), (164, 608), (165, 607), (166, 606), (234, 387), (235, 386), (236, 385), (237, 384), (238, 383), (239, 382), (419, 572), (420, 571), (421, 570), (422, 569), (423, 568), (424, 567), (681, 834), (682, 833), (683, 832), (684, 831), (685, 830), (686, 829)])
me_backbone.attributes.new('sharp_edge', 'BOOLEAN', 'EDGE').data.foreach_set('value', [ (min(e.vertices), max(e.vertices)) in _k for e in me_backbone.edges])
me_backbone.use_remesh_preserve_volume = False
me_backbone.use_remesh_preserve_attributes = False
me_backbone.use_mirror_vertex_groups = False
me_backbone.update()
me_cube_001 = bpy.data.meshes.new('Cube.001')
me_cube_001.from_pydata([(-1.0, -1.0, -1.0), (-1.0, -1.0, 1.0), (-1.0, 1.0, -1.0), (-1.0, 1.0, 1.0), (1.0, -1.0, -1.0), (1.0, -1.0, 1.0), (1.0, 1.0, -1.0), (1.0, 1.0, 1.0)], [], [(0, 1, 3, 2), (2, 3, 7, 6), (6, 7, 5, 4), (4, 5, 1, 0), (2, 6, 4, 0), (7, 3, 1, 5)])
_uv = me_cube_001.uv_layers.new(name='UVMap')
_uv.uv.foreach_set('vector', [0.375, 0.0, 0.625, 0.0, 0.625, 0.25, 0.375, 0.25, 0.375, 0.25, 0.625, 0.25, 0.625, 0.5, 0.375, 0.5, 0.375, 0.5, 0.625, 0.5, 0.625, 0.75, 0.375, 0.75, 0.375, 0.75, 0.625, 0.75, 0.625, 1.0, 0.375, 1.0, 0.125, 0.5, 0.375, 0.5, 0.375, 0.75, 0.125, 0.75, 0.625, 0.5, 0.875, 0.5, 0.875, 0.75, 0.625, 0.75])
me_cube_001.use_remesh_preserve_volume = False
me_cube_001.use_remesh_preserve_attributes = False
me_cube_001.use_mirror_vertex_groups = False
me_cube_001.update()

# ---- objects
ob_sterna_helix = bpy.data.objects.new('Sterna Helix', me_backbone)
ob_cube = bpy.data.objects.new('Cube', me_cube_001)

# ---- transforms, parenting, visibility, modifiers, constraints
ob_sterna_helix.location = (0.0, 0.0, 0.0)
ob_sterna_helix.lineart.crease_threshold = 0.0
ob_cube.location = (0.0, 0.0, 0.0)
ob_cube.lineart.crease_threshold = 0.0

# ---- collection membership
scene.collection.objects.link(ob_sterna_helix)
col_collection.objects.link(ob_cube)

# ---- scene / render settings (as saved in the file)
scene.frame_start = 1; scene.frame_end = 250; scene.frame_set(1)
scene.render.engine = 'BLENDER_EEVEE_NEXT'
scene.cycles.use_denoising = False
scene.cycles.samples = 128
scene.cycles.sampling_pattern = 'TABULATED_SOBOL'
scene.cycles.use_adaptive_sampling = False
scene.cycles.use_light_tree = False
scene.view_settings.view_transform = 'Filmic'
bpy.context.view_layer.update()

# ---- added for rendering (the .blend has no active camera and no usable light): camera, sun
cam_auto = bpy.data.cameras.new('AutoCamera')
cam_auto.lens = 50.0
cam_auto.sensor_width = 36.0
cam_auto.clip_end = 1000.0
ob_auto_camera = bpy.data.objects.new('AutoCamera', cam_auto)
scene.collection.objects.link(ob_auto_camera)
ob_auto_camera.location = (3.66892, -4.40237, 2.93497)
ob_auto_camera.rotation_euler = (1.09748, -7.21219e-08, 0.694738)
scene.camera = ob_auto_camera
light_auto_sun = bpy.data.lights.new('AutoSun', 'SUN')
light_auto_sun.energy = 3.0
light_auto_sun.angle = 0.0523599
ob_auto_sun = bpy.data.objects.new('AutoSun', light_auto_sun)
scene.collection.objects.link(ob_auto_sun)
ob_auto_sun.rotation_euler = (0.872665, 0.174533, 0.523599)
bpy.context.view_layer.update()
